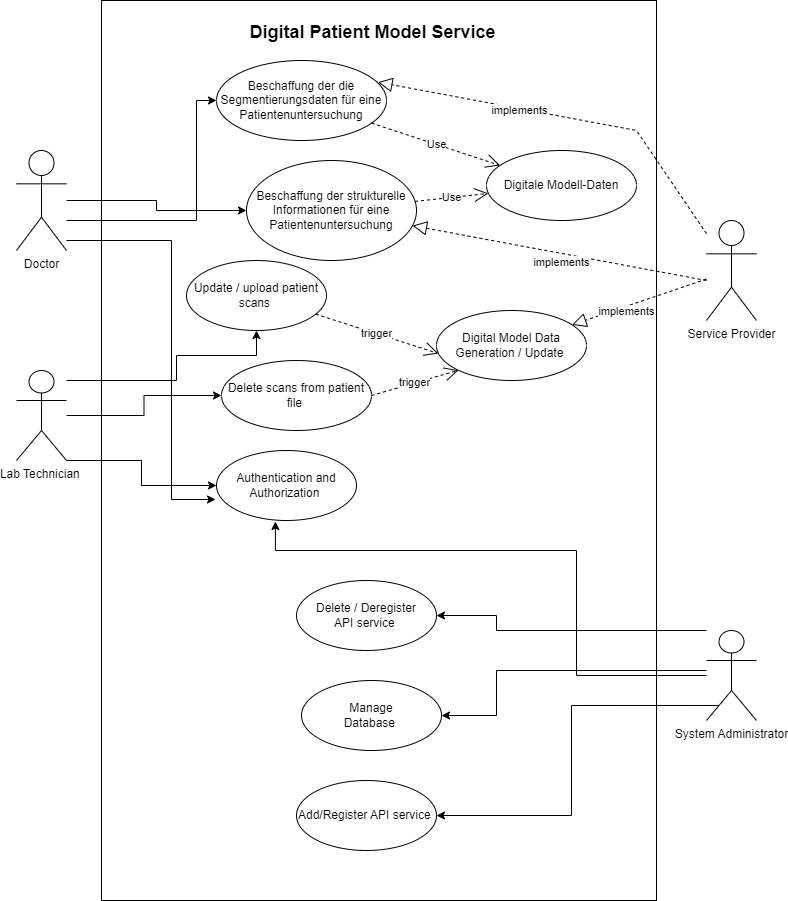

The diagram above was exported from draw.io. Its source (the exported page's mxGraphModel, read from the mxfile embedded in the PNG):
<mxGraphModel dx="1674" dy="756" grid="1" gridSize="10" guides="1" tooltips="1" connect="1" arrows="1" fold="1" page="1" pageScale="1" pageWidth="850" pageHeight="1100" math="0" shadow="0">
  <root>
    <mxCell id="0" />
    <mxCell id="1" parent="0" />
    <mxCell id="Dz097fD4-B_uXPN6w9cI-42" value="" style="rounded=0;whiteSpace=wrap;html=1;" parent="1" vertex="1">
      <mxGeometry x="155" y="100" width="555" height="900" as="geometry" />
    </mxCell>
    <mxCell id="Dz097fD4-B_uXPN6w9cI-14" style="edgeStyle=orthogonalEdgeStyle;rounded=0;orthogonalLoop=1;jettySize=auto;html=1;entryX=0;entryY=0.5;entryDx=0;entryDy=0;" parent="1" source="Dz097fD4-B_uXPN6w9cI-1" target="Dz097fD4-B_uXPN6w9cI-13" edge="1">
      <mxGeometry relative="1" as="geometry">
        <mxPoint x="340" y="220" as="targetPoint" />
        <Array as="points">
          <mxPoint x="250" y="320" />
          <mxPoint x="250" y="200" />
        </Array>
      </mxGeometry>
    </mxCell>
    <mxCell id="Dz097fD4-B_uXPN6w9cI-15" style="edgeStyle=orthogonalEdgeStyle;rounded=0;orthogonalLoop=1;jettySize=auto;html=1;" parent="1" source="Dz097fD4-B_uXPN6w9cI-1" target="Dz097fD4-B_uXPN6w9cI-12" edge="1">
      <mxGeometry relative="1" as="geometry">
        <mxPoint x="320" y="350" as="targetPoint" />
        <Array as="points" />
      </mxGeometry>
    </mxCell>
    <mxCell id="Dz097fD4-B_uXPN6w9cI-24" style="edgeStyle=orthogonalEdgeStyle;rounded=0;orthogonalLoop=1;jettySize=auto;html=1;entryX=-0.007;entryY=0.7;entryDx=0;entryDy=0;entryPerimeter=0;" parent="1" source="Dz097fD4-B_uXPN6w9cI-1" target="Dz097fD4-B_uXPN6w9cI-23" edge="1">
      <mxGeometry relative="1" as="geometry">
        <Array as="points">
          <mxPoint x="225" y="340" />
          <mxPoint x="225" y="599" />
        </Array>
      </mxGeometry>
    </mxCell>
    <mxCell id="Dz097fD4-B_uXPN6w9cI-1" value="Doctor" style="shape=umlActor;verticalLabelPosition=bottom;verticalAlign=top;html=1;" parent="1" vertex="1">
      <mxGeometry x="70" y="250" width="50" height="100" as="geometry" />
    </mxCell>
    <mxCell id="Dz097fD4-B_uXPN6w9cI-10" style="edgeStyle=orthogonalEdgeStyle;rounded=0;orthogonalLoop=1;jettySize=auto;html=1;" parent="1" source="Dz097fD4-B_uXPN6w9cI-4" target="Dz097fD4-B_uXPN6w9cI-9" edge="1">
      <mxGeometry relative="1" as="geometry" />
    </mxCell>
    <mxCell id="Dz097fD4-B_uXPN6w9cI-11" style="edgeStyle=orthogonalEdgeStyle;rounded=0;orthogonalLoop=1;jettySize=auto;html=1;" parent="1" source="Dz097fD4-B_uXPN6w9cI-4" target="Dz097fD4-B_uXPN6w9cI-8" edge="1">
      <mxGeometry relative="1" as="geometry">
        <Array as="points">
          <mxPoint x="230" y="480" />
          <mxPoint x="230" y="455" />
          <mxPoint x="310" y="455" />
        </Array>
      </mxGeometry>
    </mxCell>
    <mxCell id="Dz097fD4-B_uXPN6w9cI-32" style="edgeStyle=orthogonalEdgeStyle;rounded=0;orthogonalLoop=1;jettySize=auto;html=1;" parent="1" source="Dz097fD4-B_uXPN6w9cI-4" target="Dz097fD4-B_uXPN6w9cI-23" edge="1">
      <mxGeometry relative="1" as="geometry">
        <Array as="points">
          <mxPoint x="195" y="560" />
          <mxPoint x="195" y="585" />
        </Array>
      </mxGeometry>
    </mxCell>
    <mxCell id="Dz097fD4-B_uXPN6w9cI-4" value="Lab Technician&amp;nbsp;" style="shape=umlActor;verticalLabelPosition=bottom;verticalAlign=top;html=1;" parent="1" vertex="1">
      <mxGeometry x="70" y="470" width="50" height="90" as="geometry" />
    </mxCell>
    <mxCell id="Dz097fD4-B_uXPN6w9cI-20" style="edgeStyle=orthogonalEdgeStyle;rounded=0;orthogonalLoop=1;jettySize=auto;html=1;entryX=1;entryY=0.5;entryDx=0;entryDy=0;exitX=0.25;exitY=0.833;exitDx=0;exitDy=0;exitPerimeter=0;" parent="1" source="Dz097fD4-B_uXPN6w9cI-7" target="Dz097fD4-B_uXPN6w9cI-16" edge="1">
      <mxGeometry relative="1" as="geometry">
        <mxPoint x="120" y="750" as="sourcePoint" />
      </mxGeometry>
    </mxCell>
    <mxCell id="Dz097fD4-B_uXPN6w9cI-21" style="edgeStyle=orthogonalEdgeStyle;rounded=0;orthogonalLoop=1;jettySize=auto;html=1;" parent="1" source="Dz097fD4-B_uXPN6w9cI-7" target="Dz097fD4-B_uXPN6w9cI-19" edge="1">
      <mxGeometry relative="1" as="geometry">
        <Array as="points">
          <mxPoint x="550" y="730" />
          <mxPoint x="550" y="715" />
        </Array>
      </mxGeometry>
    </mxCell>
    <mxCell id="Dz097fD4-B_uXPN6w9cI-22" style="edgeStyle=orthogonalEdgeStyle;rounded=0;orthogonalLoop=1;jettySize=auto;html=1;entryX=1;entryY=0.5;entryDx=0;entryDy=0;" parent="1" source="Dz097fD4-B_uXPN6w9cI-7" target="Dz097fD4-B_uXPN6w9cI-18" edge="1">
      <mxGeometry relative="1" as="geometry">
        <Array as="points">
          <mxPoint x="550" y="770" />
          <mxPoint x="550" y="815" />
        </Array>
      </mxGeometry>
    </mxCell>
    <mxCell id="Dz097fD4-B_uXPN6w9cI-26" style="edgeStyle=orthogonalEdgeStyle;rounded=0;orthogonalLoop=1;jettySize=auto;html=1;entryX=0.421;entryY=1.014;entryDx=0;entryDy=0;entryPerimeter=0;" parent="1" source="Dz097fD4-B_uXPN6w9cI-7" target="Dz097fD4-B_uXPN6w9cI-23" edge="1">
      <mxGeometry relative="1" as="geometry">
        <Array as="points">
          <mxPoint x="630" y="775" />
          <mxPoint x="630" y="650" />
          <mxPoint x="329" y="650" />
        </Array>
      </mxGeometry>
    </mxCell>
    <mxCell id="Dz097fD4-B_uXPN6w9cI-7" value="System Administrator" style="shape=umlActor;verticalLabelPosition=bottom;verticalAlign=top;html=1;" parent="1" vertex="1">
      <mxGeometry x="760" y="730" width="50" height="90" as="geometry" />
    </mxCell>
    <mxCell id="Dz097fD4-B_uXPN6w9cI-8" value="Update / upload patient scans&amp;nbsp;" style="ellipse;whiteSpace=wrap;html=1;" parent="1" vertex="1">
      <mxGeometry x="240" y="360" width="140" height="70" as="geometry" />
    </mxCell>
    <mxCell id="Dz097fD4-B_uXPN6w9cI-9" value="Delete scans from patient file&amp;nbsp;" style="ellipse;whiteSpace=wrap;html=1;" parent="1" vertex="1">
      <mxGeometry x="275" y="460" width="150" height="70" as="geometry" />
    </mxCell>
    <mxCell id="Dz097fD4-B_uXPN6w9cI-12" value="Beschaffung der strukturelle Informationen für eine Patientenuntersuchung" style="ellipse;whiteSpace=wrap;html=1;" parent="1" vertex="1">
      <mxGeometry x="300" y="260" width="170" height="100" as="geometry" />
    </mxCell>
    <mxCell id="Dz097fD4-B_uXPN6w9cI-13" value="Beschaffung der&amp;nbsp;die Segmentierungsdaten für eine Patientenuntersuchung " style="ellipse;whiteSpace=wrap;html=1;" parent="1" vertex="1">
      <mxGeometry x="270" y="160" width="170" height="80" as="geometry" />
    </mxCell>
    <mxCell id="Dz097fD4-B_uXPN6w9cI-16" value="Add/Register API service&amp;nbsp;" style="ellipse;whiteSpace=wrap;html=1;" parent="1" vertex="1">
      <mxGeometry x="350" y="880" width="140" height="70" as="geometry" />
    </mxCell>
    <mxCell id="Dz097fD4-B_uXPN6w9cI-18" value="Manage &lt;br&gt;Database&amp;nbsp;" style="ellipse;whiteSpace=wrap;html=1;" parent="1" vertex="1">
      <mxGeometry x="355" y="780" width="140" height="70" as="geometry" />
    </mxCell>
    <mxCell id="Dz097fD4-B_uXPN6w9cI-19" value="Delete / Deregister &lt;br&gt;API service&amp;nbsp;" style="ellipse;whiteSpace=wrap;html=1;" parent="1" vertex="1">
      <mxGeometry x="350" y="680" width="140" height="70" as="geometry" />
    </mxCell>
    <mxCell id="Dz097fD4-B_uXPN6w9cI-23" value="Authentication and Authorization&amp;nbsp;" style="ellipse;whiteSpace=wrap;html=1;" parent="1" vertex="1">
      <mxGeometry x="270" y="550" width="140" height="70" as="geometry" />
    </mxCell>
    <mxCell id="Dz097fD4-B_uXPN6w9cI-28" value="Digitale Modell-Daten" style="ellipse;whiteSpace=wrap;html=1;" parent="1" vertex="1">
      <mxGeometry x="540" y="250" width="150" height="70" as="geometry" />
    </mxCell>
    <mxCell id="Dz097fD4-B_uXPN6w9cI-30" value="Use" style="endArrow=open;endSize=12;dashed=1;html=1;rounded=0;" parent="1" source="Dz097fD4-B_uXPN6w9cI-13" target="Dz097fD4-B_uXPN6w9cI-28" edge="1">
      <mxGeometry width="160" relative="1" as="geometry">
        <mxPoint x="340" y="540" as="sourcePoint" />
        <mxPoint x="500" y="540" as="targetPoint" />
      </mxGeometry>
    </mxCell>
    <mxCell id="Dz097fD4-B_uXPN6w9cI-31" value="Use" style="endArrow=open;endSize=12;dashed=1;html=1;rounded=0;" parent="1" source="Dz097fD4-B_uXPN6w9cI-12" target="Dz097fD4-B_uXPN6w9cI-28" edge="1">
      <mxGeometry width="160" relative="1" as="geometry">
        <mxPoint x="340" y="540" as="sourcePoint" />
        <mxPoint x="500" y="540" as="targetPoint" />
      </mxGeometry>
    </mxCell>
    <mxCell id="Dz097fD4-B_uXPN6w9cI-34" value="trigger" style="endArrow=open;endSize=12;dashed=1;html=1;rounded=0;entryX=0.013;entryY=0.614;entryDx=0;entryDy=0;entryPerimeter=0;" parent="1" source="Dz097fD4-B_uXPN6w9cI-8" target="Dz097fD4-B_uXPN6w9cI-35" edge="1">
      <mxGeometry width="160" relative="1" as="geometry">
        <mxPoint x="340" y="540" as="sourcePoint" />
        <mxPoint x="510" y="530" as="targetPoint" />
        <Array as="points" />
      </mxGeometry>
    </mxCell>
    <mxCell id="Dz097fD4-B_uXPN6w9cI-35" value="Digital Model Data&lt;br&gt;Generation / Update&amp;nbsp;" style="ellipse;whiteSpace=wrap;html=1;" parent="1" vertex="1">
      <mxGeometry x="490" y="410" width="150" height="70" as="geometry" />
    </mxCell>
    <mxCell id="Dz097fD4-B_uXPN6w9cI-36" value="trigger" style="endArrow=open;endSize=12;dashed=1;html=1;rounded=0;entryX=0;entryY=1;entryDx=0;entryDy=0;exitX=1;exitY=0.5;exitDx=0;exitDy=0;" parent="1" source="Dz097fD4-B_uXPN6w9cI-9" target="Dz097fD4-B_uXPN6w9cI-35" edge="1">
      <mxGeometry width="160" relative="1" as="geometry">
        <mxPoint x="379" y="424" as="sourcePoint" />
        <mxPoint x="562" y="483" as="targetPoint" />
        <Array as="points" />
      </mxGeometry>
    </mxCell>
    <mxCell id="Dz097fD4-B_uXPN6w9cI-43" value="&lt;font style=&quot;font-size: 18px;&quot;&gt;Digital Patient Model Service&lt;/font&gt;" style="text;strokeColor=none;fillColor=none;html=1;fontSize=24;fontStyle=1;verticalAlign=middle;align=center;" parent="1" vertex="1">
      <mxGeometry x="258" y="110" width="335" height="40" as="geometry" />
    </mxCell>
    <mxCell id="Dz097fD4-B_uXPN6w9cI-45" value="Service Provider" style="shape=umlActor;verticalLabelPosition=bottom;verticalAlign=top;html=1;" parent="1" vertex="1">
      <mxGeometry x="760" y="320" width="50" height="100" as="geometry" />
    </mxCell>
    <mxCell id="Dz097fD4-B_uXPN6w9cI-48" value="" style="endArrow=block;dashed=1;endFill=0;endSize=12;html=1;rounded=0;" parent="1" source="Dz097fD4-B_uXPN6w9cI-45" target="Dz097fD4-B_uXPN6w9cI-35" edge="1">
      <mxGeometry width="160" relative="1" as="geometry">
        <mxPoint x="340" y="530" as="sourcePoint" />
        <mxPoint x="500" y="530" as="targetPoint" />
      </mxGeometry>
    </mxCell>
    <mxCell id="Dz097fD4-B_uXPN6w9cI-53" value="implements" style="edgeLabel;html=1;align=center;verticalAlign=middle;resizable=0;points=[];" parent="Dz097fD4-B_uXPN6w9cI-48" vertex="1" connectable="0">
      <mxGeometry x="0.2092" y="4" relative="1" as="geometry">
        <mxPoint as="offset" />
      </mxGeometry>
    </mxCell>
    <mxCell id="Dz097fD4-B_uXPN6w9cI-49" value="" style="endArrow=block;dashed=1;endFill=0;endSize=12;html=1;rounded=0;entryX=0.95;entryY=0.271;entryDx=0;entryDy=0;entryPerimeter=0;" parent="1" source="Dz097fD4-B_uXPN6w9cI-45" target="Dz097fD4-B_uXPN6w9cI-13" edge="1">
      <mxGeometry width="160" relative="1" as="geometry">
        <mxPoint x="782" y="443" as="sourcePoint" />
        <mxPoint x="670" y="430" as="targetPoint" />
        <Array as="points">
          <mxPoint x="690" y="230" />
        </Array>
      </mxGeometry>
    </mxCell>
    <mxCell id="Dz097fD4-B_uXPN6w9cI-51" value="implements" style="edgeLabel;html=1;align=center;verticalAlign=middle;resizable=0;points=[];" parent="Dz097fD4-B_uXPN6w9cI-49" vertex="1" connectable="0">
      <mxGeometry x="0.2613" y="1" relative="1" as="geometry">
        <mxPoint as="offset" />
      </mxGeometry>
    </mxCell>
    <mxCell id="Dz097fD4-B_uXPN6w9cI-50" value="" style="endArrow=block;dashed=1;endFill=0;endSize=12;html=1;rounded=0;" parent="1" target="Dz097fD4-B_uXPN6w9cI-12" edge="1">
      <mxGeometry width="160" relative="1" as="geometry">
        <mxPoint x="760" y="380" as="sourcePoint" />
        <mxPoint x="460" y="270" as="targetPoint" />
      </mxGeometry>
    </mxCell>
    <mxCell id="Dz097fD4-B_uXPN6w9cI-52" value="implements" style="edgeLabel;html=1;align=center;verticalAlign=middle;resizable=0;points=[];" parent="1" vertex="1" connectable="0">
      <mxGeometry x="620.0010838805176" y="284.9966555952497" as="geometry">
        <mxPoint x="-6" y="77" as="offset" />
      </mxGeometry>
    </mxCell>
  </root>
</mxGraphModel>